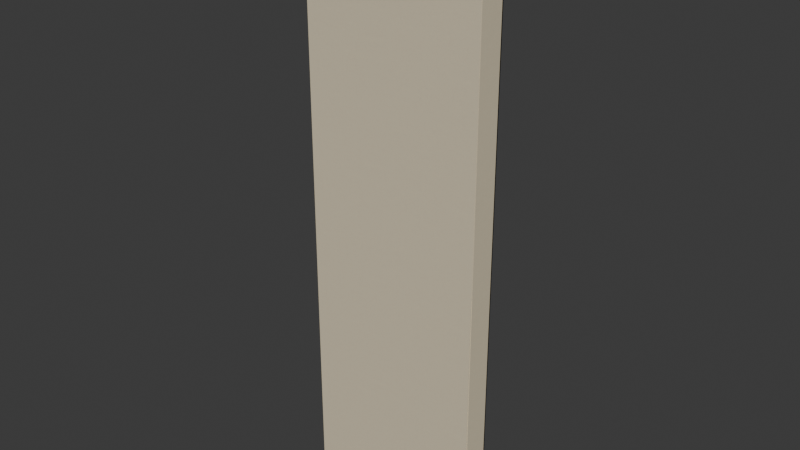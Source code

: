 # Source: spawn-a-receiver-lse-s.blend  (saved by Blender 5.2.44; exported with 4.5.12 LTS)
import bpy
from mathutils import Matrix  # noqa: F401  (used for matrix-valued properties, if any)

bpy.ops.wm.read_factory_settings(use_empty=True)
scene = bpy.context.scene
scene.name = 'Scene'

# ---- collections
col_collection = bpy.data.collections.new('Collection'); scene.collection.children.link(col_collection)

# ---- images (referenced by path relative to the original .blend; pixels are not part of the script)
import os
ASSET_DIR = os.environ.get("B2B_ASSET_DIR", "")  # directory of the original .blend (textures are referenced by path, not embedded)
HERE = os.path.dirname(os.path.abspath(__file__))  # packed textures are extracted next to this script under _unpacked/

def load_image(name, relpath, width, height, colorspace="sRGB"):
    """Load a texture the original file referenced (path relative to the .blend, or extracted next to this script)."""
    p = next((c for c in (os.path.join(HERE, relpath), os.path.join(ASSET_DIR, relpath)) if relpath and os.path.exists(c)), "")
    if p:
        img = bpy.data.images.load(p, check_existing=True)
        img.name = name
    else:  # same state as the original file: an image datablock whose file is absent (Cycles renders it pink)
        img = bpy.data.images.new(name, width, height)
        img.source = "FILE"
        img.filepath = "//" + (relpath or name)
    img.colorspace_settings.name = colorspace
    return img
img_bz06_pale_lime_albedo_png = load_image('bz06_pale_lime-albedo.png', '_unpacked/bz06_pale_lime-albedo.bd7bbce4.png', 1024, 1024, 'sRGB')
img_bz06_pale_lime_arm_png = load_image('bz06_pale_lime-arm.png', '_unpacked/bz06_pale_lime-arm.04b42e1a.png', 1024, 1024, 'Non-Color')
img_bz06_pale_lime_normal_png = load_image('bz06_pale_lime-normal.png', '_unpacked/bz06_pale_lime-normal.109c7022.png', 1024, 1024, 'Non-Color')

# ---- materials (node trees are filled in below, after node groups)
mat_bz06_pale_lime = bpy.data.materials.new('bz06_pale_lime')

# ---- node groups
ng_gltf_material_output = bpy.data.node_groups.new('glTF Material Output', 'ShaderNodeTree')
_s = ng_gltf_material_output.interface.new_socket(name='Occlusion', in_out='INPUT', socket_type='NodeSocketFloat')
_N = ng_gltf_material_output.nodes; _L = ng_gltf_material_output.links
n0 = _N.new('NodeGroupInput'); n0.name = 'Group Input'; n0.location = (0, 0)

# ---- material node trees
mat_bz06_pale_lime.use_nodes = True; mat_bz06_pale_lime.node_tree.nodes.clear()
_N = mat_bz06_pale_lime.node_tree.nodes; _L = mat_bz06_pale_lime.node_tree.links
n0 = _N.new('ShaderNodeBsdfPrincipled'); n0.name = 'Principled BSDF'; n0.location = (-200, 100)
n0.inputs[10].default_value = 0.005
n1 = _N.new('ShaderNodeOutputMaterial'); n1.name = 'Material Output'; n1.location = (200, 100)
n2 = _N.new('ShaderNodeTexImage'); n2.name = 'Image Texture'; n2.location = (-700, 300)
n2.image = img_bz06_pale_lime_albedo_png
n3 = _N.new('ShaderNodeMix'); n3.name = 'Mix'; n3.location = (-350, 300)
n3.data_type = 'RGBA'
n3.blend_type = 'MULTIPLY'
n3.inputs[0].default_value = 1.0
n3.inputs[7].default_value = (1.0, 1.0, 1.0, 1.0)
n4 = _N.new('ShaderNodeTexImage'); n4.name = 'Image Texture.001'; n4.location = (-700, -50)
n4.image = img_bz06_pale_lime_arm_png
n5 = _N.new('ShaderNodeSeparateColor'); n5.name = 'Separate Color'; n5.location = (-350, -50)
n6 = _N.new('ShaderNodeMath'); n6.name = 'Math'; n6.location = (0, 0)
n6.operation = 'MULTIPLY'
n6.inputs[1].default_value = 0.93
n7 = _N.new('ShaderNodeGroup'); n7.name = 'Group'; n7.location = (0, -250)
n7.node_tree = ng_gltf_material_output
n8 = _N.new('ShaderNodeTexImage'); n8.name = 'Image Texture.002'; n8.location = (-700, -400)
n8.image = img_bz06_pale_lime_normal_png
n9 = _N.new('ShaderNodeNormalMap'); n9.name = 'Normal Map'; n9.location = (-350, -400)
n9.width = 160
n9.inputs[0].default_value = 0.25
_L.new(n0.outputs[0], n1.inputs[0])
_L.new(n2.outputs[0], n3.inputs[6])
_L.new(n3.outputs[2], n0.inputs[0])
_L.new(n4.outputs[0], n5.inputs[0])
_L.new(n5.outputs[1], n6.inputs[0])
_L.new(n6.outputs[0], n0.inputs[2])
_L.new(n5.outputs[0], n7.inputs[0])
_L.new(n8.outputs[0], n9.inputs[1])
_L.new(n9.outputs[0], n0.inputs[5])
n1.is_active_output = True

# ---- world
world_world = bpy.data.worlds.new('World'); scene.world = world_world
world_world.use_nodes = True; world_world.node_tree.nodes.clear()
_N = world_world.node_tree.nodes; _L = world_world.node_tree.links
n0 = _N.new('ShaderNodeOutputWorld'); n0.name = 'World Output'; n0.location = (200, 100)
n1 = _N.new('ShaderNodeBackground'); n1.name = 'Background'; n1.location = (-200, 100)
n1.inputs[0].default_value = (0.05088, 0.05088, 0.05088, 1.0)
_L.new(n1.outputs[0], n0.inputs[0])
n0.is_active_output = True
world_world.color = (0.05088, 0.05088, 0.05088)
world_world.sun_shadow_jitter_overblur = 0.0

# ---- meshes
me_lse_s_field = bpy.data.meshes.new('lse-s-field')
me_lse_s_field.from_pydata([(-1.6, -0.25, 0.0), (1.592, -0.25, 0.0), (1.592, -0.25, 0.12), (-1.6, -0.25, 0.12)], [], [(1, 2, 3, 0)])
_uv = me_lse_s_field.uv_layers.new(name='UVMap')
_uv.uv.foreach_set('vector', [0.7962, 0.0, 0.7962, 0.06, -0.8, 0.06, -0.8, 0.0])
_ca = me_lse_s_field.color_attributes.new('COLOR_0', 'FLOAT_COLOR', 'POINT')
_ca.data.foreach_set('color', [0.955, 0.955, 0.955, 1.0, 0.955, 0.955, 0.955, 1.0, 0.955, 0.955, 0.955, 1.0, 0.955, 0.955, 0.955, 1.0])
me_lse_s_field.materials.append(mat_bz06_pale_lime)
me_lse_s_field.update()
me_lse_s_field_001 = bpy.data.meshes.new('lse-s-field.001')
me_lse_s_field_001.from_pydata([(-1.6, -0.25, 0.12), (1.592, -0.25, 0.12), (1.592, -0.25, 0.18), (-1.6, -0.25, 0.18)], [], [(1, 2, 3, 0)])
_uv = me_lse_s_field_001.uv_layers.new(name='UVMap')
_uv.uv.foreach_set('vector', [0.7962, 0.06, 0.7962, 0.09, -0.8, 0.09, -0.8, 0.06])
_ca = me_lse_s_field_001.color_attributes.new('COLOR_0', 'FLOAT_COLOR', 'POINT')
_ca.data.foreach_set('color', [0.955, 0.955, 0.955, 1.0, 0.955, 0.955, 0.955, 1.0, 1.0, 1.0, 1.0, 1.0, 1.0, 1.0, 1.0, 1.0])
me_lse_s_field_001.materials.append(mat_bz06_pale_lime)
me_lse_s_field_001.update()
me_lse_s_field_002 = bpy.data.meshes.new('lse-s-field.002')
me_lse_s_field_002.from_pydata([(-1.6, -0.25, 0.18), (1.592, -0.25, 0.18), (1.592, -0.25, 4.5), (-1.6, -0.25, 4.5)], [], [(1, 2, 3, 0)])
_uv = me_lse_s_field_002.uv_layers.new(name='UVMap')
_uv.uv.foreach_set('vector', [0.7962, 0.09, 0.7962, 2.25, -0.8, 2.25, -0.8, 0.09])
_ca = me_lse_s_field_002.color_attributes.new('COLOR_0', 'FLOAT_COLOR', 'POINT')
_ca.data.foreach_set('color', [1.0, 1.0, 1.0, 1.0, 1.0, 1.0, 1.0, 1.0, 1.0, 1.0, 1.0, 1.0, 1.0, 1.0, 1.0, 1.0])
me_lse_s_field_002.materials.append(mat_bz06_pale_lime)
me_lse_s_field_002.update()
me_lse_s_field_003 = bpy.data.meshes.new('lse-s-field.003')
me_lse_s_field_003.from_pydata([(-1.6, -0.25, 4.5), (1.592, -0.25, 4.5), (1.592, -0.25, 10.2), (-1.6, -0.25, 10.2)], [], [(1, 2, 3, 0)])
_uv = me_lse_s_field_003.uv_layers.new(name='UVMap')
_uv.uv.foreach_set('vector', [0.7962, 2.25, 0.7962, 5.1, -0.8, 5.1, -0.8, 2.25])
_ca = me_lse_s_field_003.color_attributes.new('COLOR_0', 'FLOAT_COLOR', 'POINT')
_ca.data.foreach_set('color', [1.0, 1.0, 1.0, 1.0, 1.0, 1.0, 1.0, 1.0, 1.0, 1.0, 1.0, 1.0, 1.0, 1.0, 1.0, 1.0])
me_lse_s_field_003.materials.append(mat_bz06_pale_lime)
me_lse_s_field_003.update()
me_lse_s_field_004 = bpy.data.meshes.new('lse-s-field.004')
me_lse_s_field_004.from_pydata([(1.592, -0.235, 0.0), (1.6, -0.235, 0.0), (1.6, -0.235, 0.12), (1.592, -0.235, 0.12)], [], [(1, 2, 3, 0)])
_uv = me_lse_s_field_004.uv_layers.new(name='UVMap')
_uv.uv.foreach_set('vector', [0.8, 0.0, 0.8, 0.06, 0.7962, 0.06, 0.7962, 0.0])
_ca = me_lse_s_field_004.color_attributes.new('COLOR_0', 'FLOAT_COLOR', 'POINT')
_ca.data.foreach_set('color', [0.955, 0.955, 0.955, 1.0, 0.955, 0.955, 0.955, 1.0, 0.955, 0.955, 0.955, 1.0, 0.955, 0.955, 0.955, 1.0])
me_lse_s_field_004.materials.append(mat_bz06_pale_lime)
me_lse_s_field_004.update()
me_lse_s_field_005 = bpy.data.meshes.new('lse-s-field.005')
me_lse_s_field_005.from_pydata([(1.592, -0.235, 0.12), (1.6, -0.235, 0.12), (1.6, -0.235, 0.18), (1.592, -0.235, 0.18)], [], [(1, 2, 3, 0)])
_uv = me_lse_s_field_005.uv_layers.new(name='UVMap')
_uv.uv.foreach_set('vector', [0.8, 0.06, 0.8, 0.09, 0.7962, 0.09, 0.7962, 0.06])
_ca = me_lse_s_field_005.color_attributes.new('COLOR_0', 'FLOAT_COLOR', 'POINT')
_ca.data.foreach_set('color', [0.955, 0.955, 0.955, 1.0, 0.955, 0.955, 0.955, 1.0, 1.0, 1.0, 1.0, 1.0, 1.0, 1.0, 1.0, 1.0])
me_lse_s_field_005.materials.append(mat_bz06_pale_lime)
me_lse_s_field_005.update()
me_lse_s_field_006 = bpy.data.meshes.new('lse-s-field.006')
me_lse_s_field_006.from_pydata([(1.592, -0.235, 0.18), (1.6, -0.235, 0.18), (1.6, -0.235, 4.5), (1.592, -0.235, 4.5)], [], [(1, 2, 3, 0)])
_uv = me_lse_s_field_006.uv_layers.new(name='UVMap')
_uv.uv.foreach_set('vector', [0.8, 0.09, 0.8, 2.25, 0.7962, 2.25, 0.7962, 0.09])
_ca = me_lse_s_field_006.color_attributes.new('COLOR_0', 'FLOAT_COLOR', 'POINT')
_ca.data.foreach_set('color', [1.0, 1.0, 1.0, 1.0, 1.0, 1.0, 1.0, 1.0, 1.0, 1.0, 1.0, 1.0, 1.0, 1.0, 1.0, 1.0])
me_lse_s_field_006.materials.append(mat_bz06_pale_lime)
me_lse_s_field_006.update()
me_lse_s_field_007 = bpy.data.meshes.new('lse-s-field.007')
me_lse_s_field_007.from_pydata([(1.592, -0.25, 4.5), (1.6, -0.25, 4.5), (1.6, -0.25, 10.2), (1.592, -0.25, 10.2)], [], [(1, 2, 3, 0)])
_uv = me_lse_s_field_007.uv_layers.new(name='UVMap')
_uv.uv.foreach_set('vector', [0.8, 2.25, 0.8, 5.1, 0.7962, 5.1, 0.7962, 2.25])
_ca = me_lse_s_field_007.color_attributes.new('COLOR_0', 'FLOAT_COLOR', 'POINT')
_ca.data.foreach_set('color', [1.0, 1.0, 1.0, 1.0, 1.0, 1.0, 1.0, 1.0, 1.0, 1.0, 1.0, 1.0, 1.0, 1.0, 1.0, 1.0])
me_lse_s_field_007.materials.append(mat_bz06_pale_lime)
me_lse_s_field_007.update()
me_lse_s_party_joint_reveal = bpy.data.meshes.new('lse-s-party-joint-reveal')
me_lse_s_party_joint_reveal.from_pydata([(1.592, -0.235, 0.0), (1.593, -0.235, 0.0), (1.593, -0.25, 0.0), (1.592, -0.25, 0.0), (1.592, -0.235, 4.5), (1.593, -0.235, 4.5), (1.593, -0.25, 4.5), (1.592, -0.25, 4.5)], [], [(1, 2, 3, 0), (7, 6, 5, 4), (4, 5, 1, 0), (5, 6, 2, 1), (6, 7, 3, 2), (7, 4, 0, 3)])
_uv = me_lse_s_party_joint_reveal.uv_layers.new(name='UVMap')
_uv.uv.foreach_set('vector', [0.7965, -0.1175, 0.7965, -0.125, 0.796, -0.125, 0.796, -0.1175, 0.796, -0.125, 0.7965, -0.125, 0.7965, -0.1175, 0.796, -0.1175, 0.796, 2.25, 0.7965, 2.25, 0.7965, 0.0, 0.796, 0.0, -0.1175, 2.25, -0.125, 2.25, -0.125, 0.0, -0.1175, 0.0, 0.7965, 2.25, 0.796, 2.25, 0.796, 0.0, 0.7965, 0.0, -0.125, 2.25, -0.1175, 2.25, -0.1175, 0.0, -0.125, 0.0])
_ca = me_lse_s_party_joint_reveal.color_attributes.new('COLOR_0', 'FLOAT_COLOR', 'POINT')
_ca.data.foreach_set('color', [1.0, 1.0, 1.0, 1.0, 1.0, 1.0, 1.0, 1.0, 1.0, 1.0, 1.0, 1.0, 1.0, 1.0, 1.0, 1.0, 1.0, 1.0, 1.0, 1.0, 1.0, 1.0, 1.0, 1.0, 1.0, 1.0, 1.0, 1.0, 1.0, 1.0, 1.0, 1.0])
me_lse_s_party_joint_reveal.materials.append(mat_bz06_pale_lime)
me_lse_s_party_joint_reveal.update()
me_lse_s_end_closure = bpy.data.meshes.new('lse-s-end-closure')
me_lse_s_end_closure.from_pydata([(-1.6, 0.25, 0.0), (-1.58, 0.25, 0.0), (-1.58, -0.23, 0.0), (-1.6, -0.23, 0.0), (-1.6, 0.25, 10.2), (-1.58, 0.25, 10.2), (-1.58, -0.23, 10.2), (-1.6, -0.23, 10.2)], [], [(1, 2, 3, 0), (7, 6, 5, 4), (4, 5, 1, 0), (5, 6, 2, 1), (6, 7, 3, 2), (7, 4, 0, 3)])
_uv = me_lse_s_end_closure.uv_layers.new(name='UVMap')
_uv.uv.foreach_set('vector', [-0.79, 0.125, -0.79, -0.115, -0.8, -0.115, -0.8, 0.125, -0.8, -0.115, -0.79, -0.115, -0.79, 0.125, -0.8, 0.125, -0.8, 5.1, -0.79, 5.1, -0.79, 0.0, -0.8, 0.0, 0.125, 5.1, -0.115, 5.1, -0.115, 0.0, 0.125, 0.0, -0.79, 5.1, -0.8, 5.1, -0.8, 0.0, -0.79, 0.0, -0.115, 5.1, 0.125, 5.1, 0.125, 0.0, -0.115, 0.0])
_ca = me_lse_s_end_closure.color_attributes.new('COLOR_0', 'FLOAT_COLOR', 'POINT')
_ca.data.foreach_set('color', [1.0, 1.0, 1.0, 1.0, 1.0, 1.0, 1.0, 1.0, 1.0, 1.0, 1.0, 1.0, 1.0, 1.0, 1.0, 1.0, 1.0, 1.0, 1.0, 1.0, 1.0, 1.0, 1.0, 1.0, 1.0, 1.0, 1.0, 1.0, 1.0, 1.0, 1.0, 1.0])
me_lse_s_end_closure.materials.append(mat_bz06_pale_lime)
me_lse_s_end_closure.update()
me_lse_s_end_closure_001 = bpy.data.meshes.new('lse-s-end-closure.001')
me_lse_s_end_closure_001.from_pydata([(1.58, 0.25, 0.0), (1.6, 0.25, 0.0), (1.6, -0.23, 0.0), (1.58, -0.23, 0.0), (1.58, 0.25, 10.2), (1.6, 0.25, 10.2), (1.6, -0.23, 10.2), (1.58, -0.23, 10.2)], [], [(1, 2, 3, 0), (7, 6, 5, 4), (4, 5, 1, 0), (5, 6, 2, 1), (6, 7, 3, 2), (7, 4, 0, 3)])
_uv = me_lse_s_end_closure_001.uv_layers.new(name='UVMap')
_uv.uv.foreach_set('vector', [0.8, 0.125, 0.8, -0.115, 0.79, -0.115, 0.79, 0.125, 0.79, -0.115, 0.8, -0.115, 0.8, 0.125, 0.79, 0.125, 0.79, 5.1, 0.8, 5.1, 0.8, 0.0, 0.79, 0.0, 0.125, 5.1, -0.115, 5.1, -0.115, 0.0, 0.125, 0.0, 0.8, 5.1, 0.79, 5.1, 0.79, 0.0, 0.8, 0.0, -0.115, 5.1, 0.125, 5.1, 0.125, 0.0, -0.115, 0.0])
_ca = me_lse_s_end_closure_001.color_attributes.new('COLOR_0', 'FLOAT_COLOR', 'POINT')
_ca.data.foreach_set('color', [1.0, 1.0, 1.0, 1.0, 1.0, 1.0, 1.0, 1.0, 1.0, 1.0, 1.0, 1.0, 1.0, 1.0, 1.0, 1.0, 1.0, 1.0, 1.0, 1.0, 1.0, 1.0, 1.0, 1.0, 1.0, 1.0, 1.0, 1.0, 1.0, 1.0, 1.0, 1.0])
me_lse_s_end_closure_001.materials.append(mat_bz06_pale_lime)
me_lse_s_end_closure_001.update()
me_lse_s_back = bpy.data.meshes.new('lse-s-back')
me_lse_s_back.from_pydata([(-1.6, 0.25, 0.0), (1.6, 0.25, 0.0), (1.6, 0.23, 0.0), (-1.6, 0.23, 0.0), (-1.6, 0.25, 10.2), (1.6, 0.25, 10.2), (1.6, 0.23, 10.2), (-1.6, 0.23, 10.2)], [], [(1, 2, 3, 0), (7, 6, 5, 4), (4, 5, 1, 0), (5, 6, 2, 1), (6, 7, 3, 2), (7, 4, 0, 3)])
_uv = me_lse_s_back.uv_layers.new(name='UVMap')
_uv.uv.foreach_set('vector', [0.8, 0.125, 0.8, 0.115, -0.8, 0.115, -0.8, 0.125, -0.8, 0.115, 0.8, 0.115, 0.8, 0.125, -0.8, 0.125, -0.8, 5.1, 0.8, 5.1, 0.8, 0.0, -0.8, 0.0, 0.125, 5.1, 0.115, 5.1, 0.115, 0.0, 0.125, 0.0, 0.8, 5.1, -0.8, 5.1, -0.8, 0.0, 0.8, 0.0, 0.115, 5.1, 0.125, 5.1, 0.125, 0.0, 0.115, 0.0])
_ca = me_lse_s_back.color_attributes.new('COLOR_0', 'FLOAT_COLOR', 'POINT')
_ca.data.foreach_set('color', [1.0, 1.0, 1.0, 1.0, 1.0, 1.0, 1.0, 1.0, 1.0, 1.0, 1.0, 1.0, 1.0, 1.0, 1.0, 1.0, 1.0, 1.0, 1.0, 1.0, 1.0, 1.0, 1.0, 1.0, 1.0, 1.0, 1.0, 1.0, 1.0, 1.0, 1.0, 1.0])
me_lse_s_back.materials.append(mat_bz06_pale_lime)
me_lse_s_back.update()
me_lse_s_base_closure = bpy.data.meshes.new('lse-s-base-closure')
me_lse_s_base_closure.from_pydata([(-1.6, 0.25, -0.02), (1.6, 0.25, -0.02), (1.6, -0.23, -0.02), (-1.6, -0.23, -0.02), (-1.6, 0.25, 0.0), (1.6, 0.25, 0.0), (1.6, -0.23, 0.0), (-1.6, -0.23, 0.0)], [], [(1, 2, 3, 0), (7, 6, 5, 4), (4, 5, 1, 0), (5, 6, 2, 1), (6, 7, 3, 2), (7, 4, 0, 3)])
_uv = me_lse_s_base_closure.uv_layers.new(name='UVMap')
_uv.uv.foreach_set('vector', [0.8, 0.125, 0.8, -0.115, -0.8, -0.115, -0.8, 0.125, -0.8, -0.115, 0.8, -0.115, 0.8, 0.125, -0.8, 0.125, -0.8, 0.0, 0.8, 0.0, 0.8, -0.01, -0.8, -0.01, 0.125, 0.0, -0.115, 0.0, -0.115, -0.01, 0.125, -0.01, 0.8, 0.0, -0.8, 0.0, -0.8, -0.01, 0.8, -0.01, -0.115, 0.0, 0.125, 0.0, 0.125, -0.01, -0.115, -0.01])
_ca = me_lse_s_base_closure.color_attributes.new('COLOR_0', 'FLOAT_COLOR', 'POINT')
_ca.data.foreach_set('color', [1.0, 1.0, 1.0, 1.0, 1.0, 1.0, 1.0, 1.0, 1.0, 1.0, 1.0, 1.0, 1.0, 1.0, 1.0, 1.0, 1.0, 1.0, 1.0, 1.0, 1.0, 1.0, 1.0, 1.0, 1.0, 1.0, 1.0, 1.0, 1.0, 1.0, 1.0, 1.0])
me_lse_s_base_closure.materials.append(mat_bz06_pale_lime)
me_lse_s_base_closure.update()

# ---- objects
ob_lse_s_field = bpy.data.objects.new('lse-s-field', me_lse_s_field)
ob_lse_s_field_001 = bpy.data.objects.new('lse-s-field.001', me_lse_s_field_001)
ob_lse_s_field_002 = bpy.data.objects.new('lse-s-field.002', me_lse_s_field_002)
ob_lse_s_field_003 = bpy.data.objects.new('lse-s-field.003', me_lse_s_field_003)
ob_lse_s_field_004 = bpy.data.objects.new('lse-s-field.004', me_lse_s_field_004)
ob_lse_s_field_005 = bpy.data.objects.new('lse-s-field.005', me_lse_s_field_005)
ob_lse_s_field_006 = bpy.data.objects.new('lse-s-field.006', me_lse_s_field_006)
ob_lse_s_field_007 = bpy.data.objects.new('lse-s-field.007', me_lse_s_field_007)
ob_lse_s_party_joint_reveal = bpy.data.objects.new('lse-s-party-joint-reveal', me_lse_s_party_joint_reveal)
ob_lse_s_end_closure = bpy.data.objects.new('lse-s-end-closure', me_lse_s_end_closure)
ob_lse_s_end_closure_001 = bpy.data.objects.new('lse-s-end-closure.001', me_lse_s_end_closure_001)
ob_lse_s_back = bpy.data.objects.new('lse-s-back', me_lse_s_back)
ob_lse_s_base_closure = bpy.data.objects.new('lse-s-base-closure', me_lse_s_base_closure)

# ---- transforms, parenting, visibility, modifiers, constraints
ob_lse_s_field.location = (0.0, 0.0, 0.0)
ob_lse_s_field_001.location = (0.0, 0.0, 0.0)
ob_lse_s_field_002.location = (0.0, 0.0, 0.0)
ob_lse_s_field_003.location = (0.0, 0.0, 0.0)
ob_lse_s_field_004.location = (0.0, 0.0, 0.0)
ob_lse_s_field_005.location = (0.0, 0.0, 0.0)
ob_lse_s_field_006.location = (0.0, 0.0, 0.0)
ob_lse_s_field_007.location = (0.0, 0.0, 0.0)
ob_lse_s_party_joint_reveal.location = (0.0, 0.0, 0.0)
ob_lse_s_end_closure.location = (0.0, 0.0, 0.0)
ob_lse_s_end_closure_001.location = (0.0, 0.0, 0.0)
ob_lse_s_back.location = (0.0, 0.0, 0.0)
ob_lse_s_base_closure.location = (0.0, 0.0, 0.0)

# ---- collection membership
col_collection.objects.link(ob_lse_s_field)
col_collection.objects.link(ob_lse_s_field_001)
col_collection.objects.link(ob_lse_s_field_002)
col_collection.objects.link(ob_lse_s_field_003)
col_collection.objects.link(ob_lse_s_field_004)
col_collection.objects.link(ob_lse_s_field_005)
col_collection.objects.link(ob_lse_s_field_006)
col_collection.objects.link(ob_lse_s_field_007)
col_collection.objects.link(ob_lse_s_party_joint_reveal)
col_collection.objects.link(ob_lse_s_end_closure)
col_collection.objects.link(ob_lse_s_end_closure_001)
col_collection.objects.link(ob_lse_s_back)
col_collection.objects.link(ob_lse_s_base_closure)

# ---- scene / render settings (as saved in the file)
scene.frame_start = 1; scene.frame_end = 250; scene.frame_set(1)
scene.render.engine = 'BLENDER_EEVEE_NEXT'
scene.render.bake_bias = 0.0
scene.render.bake_samples = 0
scene.render.compositor_device = 'GPU'
scene.eevee.use_volume_custom_range = False
scene.eevee.fast_gi_thickness_near = 0.1
scene.eevee.fast_gi_thickness_far = 0.0
scene.eevee.ray_tracing_options.screen_trace_thickness = 0.1
bpy.context.view_layer.update()

# ---- added for rendering (the .blend has no active camera and no usable light): camera, sun
cam_auto = bpy.data.cameras.new('AutoCamera')
cam_auto.lens = 50.0
cam_auto.sensor_width = 36.0
cam_auto.clip_end = 1000.0
ob_auto_camera = bpy.data.objects.new('AutoCamera', cam_auto)
scene.collection.objects.link(ob_auto_camera)
ob_auto_camera.location = (9.91927, -11.9031, 13.0254)
ob_auto_camera.rotation_euler = (1.09748, -7.21219e-08, 0.694738)
scene.camera = ob_auto_camera
light_auto_sun = bpy.data.lights.new('AutoSun', 'SUN')
light_auto_sun.energy = 3.0
light_auto_sun.angle = 0.0523599
ob_auto_sun = bpy.data.objects.new('AutoSun', light_auto_sun)
scene.collection.objects.link(ob_auto_sun)
ob_auto_sun.rotation_euler = (0.872665, 0.174533, 0.523599)
bpy.context.view_layer.update()
